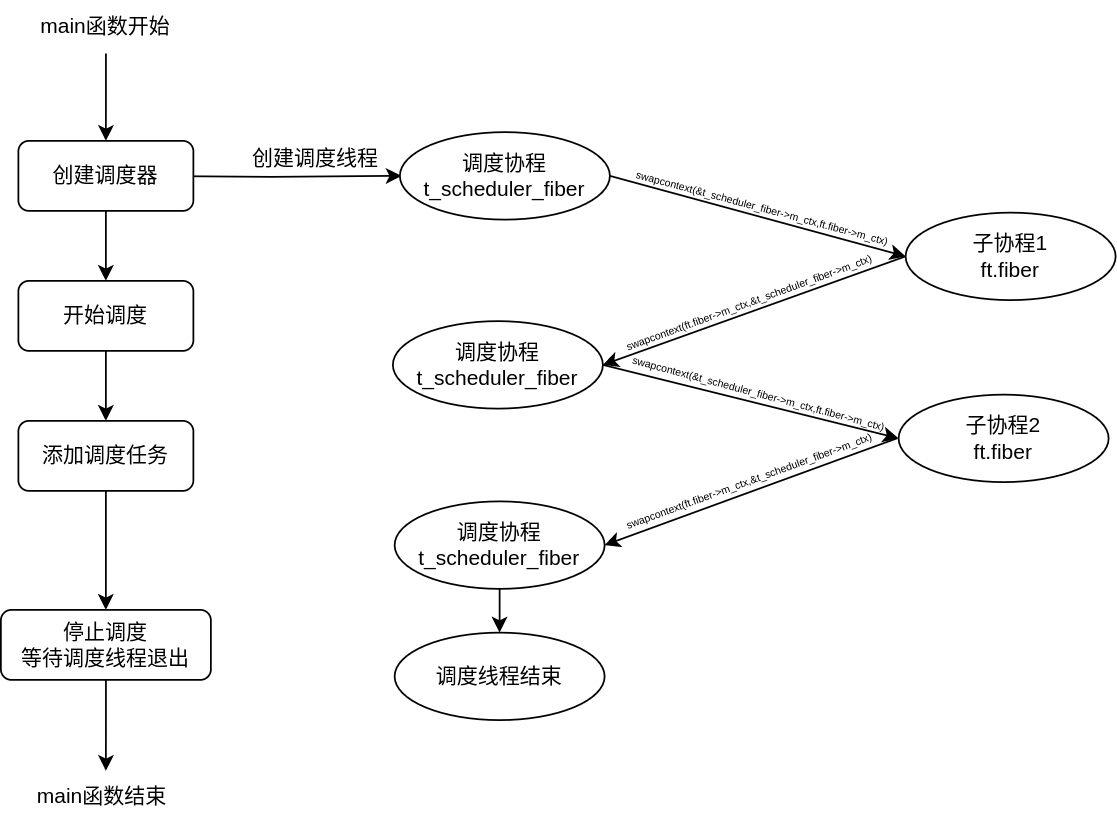

The diagram above was exported from draw.io. Its source (the exported page's mxGraphModel, read from the mxfile embedded in the PNG):
<mxGraphModel dx="819" dy="481" grid="1" gridSize="10" guides="1" tooltips="1" connect="1" arrows="1" fold="1" page="1" pageScale="1" pageWidth="827" pageHeight="1169" math="0" shadow="0">
  <root>
    <mxCell id="0" />
    <mxCell id="1" parent="0" />
    <mxCell id="WIEFRhj_7yP02FMNUkP6-2" style="edgeStyle=orthogonalEdgeStyle;rounded=0;orthogonalLoop=1;jettySize=auto;html=1;" edge="1" parent="1" source="WIEFRhj_7yP02FMNUkP6-1">
      <mxGeometry relative="1" as="geometry">
        <mxPoint x="280" y="240" as="targetPoint" />
      </mxGeometry>
    </mxCell>
    <mxCell id="WIEFRhj_7yP02FMNUkP6-1" value="main函数开始" style="text;html=1;strokeColor=none;fillColor=none;align=center;verticalAlign=middle;whiteSpace=wrap;rounded=0;" vertex="1" parent="1">
      <mxGeometry x="230" y="160" width="100" height="30" as="geometry" />
    </mxCell>
    <mxCell id="WIEFRhj_7yP02FMNUkP6-6" value="" style="edgeStyle=orthogonalEdgeStyle;rounded=0;orthogonalLoop=1;jettySize=auto;html=1;" edge="1" parent="1" source="WIEFRhj_7yP02FMNUkP6-4" target="WIEFRhj_7yP02FMNUkP6-5">
      <mxGeometry relative="1" as="geometry" />
    </mxCell>
    <mxCell id="WIEFRhj_7yP02FMNUkP6-10" value="" style="edgeStyle=orthogonalEdgeStyle;rounded=0;orthogonalLoop=1;jettySize=auto;html=1;" edge="1" parent="1">
      <mxGeometry relative="1" as="geometry">
        <mxPoint x="299" y="260.05882352941194" as="sourcePoint" />
        <mxPoint x="448.9999999999998" y="260.0000000000001" as="targetPoint" />
      </mxGeometry>
    </mxCell>
    <mxCell id="WIEFRhj_7yP02FMNUkP6-4" value="创建调度器" style="rounded=1;whiteSpace=wrap;html=1;" vertex="1" parent="1">
      <mxGeometry x="230" y="240" width="100" height="40" as="geometry" />
    </mxCell>
    <mxCell id="WIEFRhj_7yP02FMNUkP6-8" value="" style="edgeStyle=orthogonalEdgeStyle;rounded=0;orthogonalLoop=1;jettySize=auto;html=1;" edge="1" parent="1" source="WIEFRhj_7yP02FMNUkP6-5" target="WIEFRhj_7yP02FMNUkP6-7">
      <mxGeometry relative="1" as="geometry" />
    </mxCell>
    <mxCell id="WIEFRhj_7yP02FMNUkP6-5" value="开始调度" style="rounded=1;whiteSpace=wrap;html=1;" vertex="1" parent="1">
      <mxGeometry x="230" y="320" width="100" height="40" as="geometry" />
    </mxCell>
    <mxCell id="WIEFRhj_7yP02FMNUkP6-29" value="" style="edgeStyle=orthogonalEdgeStyle;rounded=0;orthogonalLoop=1;jettySize=auto;html=1;" edge="1" parent="1" source="WIEFRhj_7yP02FMNUkP6-7" target="WIEFRhj_7yP02FMNUkP6-28">
      <mxGeometry relative="1" as="geometry" />
    </mxCell>
    <mxCell id="WIEFRhj_7yP02FMNUkP6-7" value="添加调度任务" style="rounded=1;whiteSpace=wrap;html=1;" vertex="1" parent="1">
      <mxGeometry x="230" y="400" width="100" height="40" as="geometry" />
    </mxCell>
    <mxCell id="WIEFRhj_7yP02FMNUkP6-11" value="创建调度线程" style="text;html=1;strokeColor=none;fillColor=none;align=center;verticalAlign=middle;whiteSpace=wrap;rounded=0;" vertex="1" parent="1">
      <mxGeometry x="355" y="235" width="90" height="30" as="geometry" />
    </mxCell>
    <mxCell id="WIEFRhj_7yP02FMNUkP6-12" value="调度协程t_scheduler_fiber" style="ellipse;whiteSpace=wrap;html=1;verticalAlign=middle;" vertex="1" parent="1">
      <mxGeometry x="448" y="235" width="120" height="50" as="geometry" />
    </mxCell>
    <mxCell id="WIEFRhj_7yP02FMNUkP6-14" value="" style="endArrow=classic;html=1;rounded=0;exitX=1;exitY=0.5;exitDx=0;exitDy=0;entryX=0;entryY=0.5;entryDx=0;entryDy=0;" edge="1" parent="1" source="WIEFRhj_7yP02FMNUkP6-12" target="WIEFRhj_7yP02FMNUkP6-15">
      <mxGeometry width="50" height="50" relative="1" as="geometry">
        <mxPoint x="638" y="310" as="sourcePoint" />
        <mxPoint x="668" y="280" as="targetPoint" />
      </mxGeometry>
    </mxCell>
    <mxCell id="WIEFRhj_7yP02FMNUkP6-15" value="子协程1&lt;br&gt;ft.fiber" style="ellipse;whiteSpace=wrap;html=1;verticalAlign=middle;" vertex="1" parent="1">
      <mxGeometry x="737" y="281" width="120" height="50" as="geometry" />
    </mxCell>
    <mxCell id="WIEFRhj_7yP02FMNUkP6-20" value="调度协程t_scheduler_fiber" style="ellipse;whiteSpace=wrap;html=1;verticalAlign=middle;" vertex="1" parent="1">
      <mxGeometry x="444" y="343" width="120" height="50" as="geometry" />
    </mxCell>
    <mxCell id="WIEFRhj_7yP02FMNUkP6-21" value="" style="endArrow=classic;html=1;rounded=0;exitX=1;exitY=0.5;exitDx=0;exitDy=0;entryX=0;entryY=0.5;entryDx=0;entryDy=0;" edge="1" parent="1" source="WIEFRhj_7yP02FMNUkP6-20" target="WIEFRhj_7yP02FMNUkP6-22">
      <mxGeometry width="50" height="50" relative="1" as="geometry">
        <mxPoint x="634" y="414" as="sourcePoint" />
        <mxPoint x="664" y="384" as="targetPoint" />
      </mxGeometry>
    </mxCell>
    <mxCell id="WIEFRhj_7yP02FMNUkP6-22" value="子协程2&lt;br&gt;ft.fiber" style="ellipse;whiteSpace=wrap;html=1;verticalAlign=middle;" vertex="1" parent="1">
      <mxGeometry x="733" y="385" width="120" height="50" as="geometry" />
    </mxCell>
    <mxCell id="WIEFRhj_7yP02FMNUkP6-44" value="" style="edgeStyle=orthogonalEdgeStyle;rounded=0;orthogonalLoop=1;jettySize=auto;html=1;" edge="1" parent="1" source="WIEFRhj_7yP02FMNUkP6-24" target="WIEFRhj_7yP02FMNUkP6-43">
      <mxGeometry relative="1" as="geometry" />
    </mxCell>
    <mxCell id="WIEFRhj_7yP02FMNUkP6-24" value="调度协程t_scheduler_fiber" style="ellipse;whiteSpace=wrap;html=1;verticalAlign=middle;" vertex="1" parent="1">
      <mxGeometry x="445" y="446" width="120" height="50" as="geometry" />
    </mxCell>
    <mxCell id="WIEFRhj_7yP02FMNUkP6-30" style="edgeStyle=orthogonalEdgeStyle;rounded=0;orthogonalLoop=1;jettySize=auto;html=1;" edge="1" parent="1" source="WIEFRhj_7yP02FMNUkP6-28">
      <mxGeometry relative="1" as="geometry">
        <mxPoint x="280" y="600" as="targetPoint" />
      </mxGeometry>
    </mxCell>
    <mxCell id="WIEFRhj_7yP02FMNUkP6-28" value="停止调度&lt;br&gt;等待调度线程退出" style="rounded=1;whiteSpace=wrap;html=1;" vertex="1" parent="1">
      <mxGeometry x="220" y="508" width="120" height="40" as="geometry" />
    </mxCell>
    <mxCell id="WIEFRhj_7yP02FMNUkP6-31" value="main函数结束" style="text;html=1;strokeColor=none;fillColor=none;align=center;verticalAlign=middle;whiteSpace=wrap;rounded=0;" vertex="1" parent="1">
      <mxGeometry x="238" y="600" width="80" height="30" as="geometry" />
    </mxCell>
    <mxCell id="WIEFRhj_7yP02FMNUkP6-32" value="" style="endArrow=classic;html=1;rounded=0;exitX=0;exitY=0.5;exitDx=0;exitDy=0;entryX=1;entryY=0.5;entryDx=0;entryDy=0;" edge="1" parent="1" source="WIEFRhj_7yP02FMNUkP6-15" target="WIEFRhj_7yP02FMNUkP6-20">
      <mxGeometry width="50" height="50" relative="1" as="geometry">
        <mxPoint x="730.0946521300202" y="310.01851951016295" as="sourcePoint" />
        <mxPoint x="560.0029803156565" y="360.01258398311813" as="targetPoint" />
      </mxGeometry>
    </mxCell>
    <mxCell id="WIEFRhj_7yP02FMNUkP6-33" value="&lt;font style=&quot;font-size: 6px;&quot;&gt;swapcontext(&amp;amp;t_scheduler_fiber-&amp;gt;m_ctx,ft.fiber-&amp;gt;m_ctx)&lt;/font&gt;" style="text;html=1;strokeColor=none;fillColor=none;align=center;verticalAlign=middle;whiteSpace=wrap;rounded=0;rotation=15;" vertex="1" parent="1">
      <mxGeometry x="547" y="363.11" width="214" height="38.89" as="geometry" />
    </mxCell>
    <mxCell id="WIEFRhj_7yP02FMNUkP6-34" value="&lt;font style=&quot;font-size: 6px;&quot;&gt;swapcontext(ft.fiber-&amp;gt;m_ctx,&amp;amp;t_scheduler_fiber-&amp;gt;m_ctx)&lt;/font&gt;" style="text;html=1;strokeColor=none;fillColor=none;align=center;verticalAlign=middle;whiteSpace=wrap;rounded=0;rotation=-20;" vertex="1" parent="1">
      <mxGeometry x="536" y="312" width="223" height="38.89" as="geometry" />
    </mxCell>
    <mxCell id="WIEFRhj_7yP02FMNUkP6-35" value="&lt;font style=&quot;font-size: 6px;&quot;&gt;swapcontext(&amp;amp;t_scheduler_fiber-&amp;gt;m_ctx,ft.fiber-&amp;gt;m_ctx)&lt;/font&gt;" style="text;html=1;strokeColor=none;fillColor=none;align=center;verticalAlign=middle;whiteSpace=wrap;rounded=0;rotation=15;" vertex="1" parent="1">
      <mxGeometry x="549" y="257.11" width="214" height="38.89" as="geometry" />
    </mxCell>
    <mxCell id="WIEFRhj_7yP02FMNUkP6-36" value="" style="endArrow=classic;html=1;rounded=0;exitX=0;exitY=0.5;exitDx=0;exitDy=0;entryX=1;entryY=0.5;entryDx=0;entryDy=0;" edge="1" parent="1" target="WIEFRhj_7yP02FMNUkP6-24">
      <mxGeometry width="50" height="50" relative="1" as="geometry">
        <mxPoint x="732" y="410" as="sourcePoint" />
        <mxPoint x="570" y="470" as="targetPoint" />
      </mxGeometry>
    </mxCell>
    <mxCell id="WIEFRhj_7yP02FMNUkP6-37" value="&lt;font style=&quot;font-size: 6px;&quot;&gt;swapcontext(ft.fiber-&amp;gt;m_ctx,&amp;amp;t_scheduler_fiber-&amp;gt;m_ctx)&lt;/font&gt;" style="text;html=1;strokeColor=none;fillColor=none;align=center;verticalAlign=middle;whiteSpace=wrap;rounded=0;rotation=-20;" vertex="1" parent="1">
      <mxGeometry x="536" y="414" width="223" height="38.89" as="geometry" />
    </mxCell>
    <mxCell id="WIEFRhj_7yP02FMNUkP6-43" value="调度线程结束" style="ellipse;whiteSpace=wrap;html=1;verticalAlign=middle;" vertex="1" parent="1">
      <mxGeometry x="445" y="521" width="120" height="50" as="geometry" />
    </mxCell>
  </root>
</mxGraphModel>